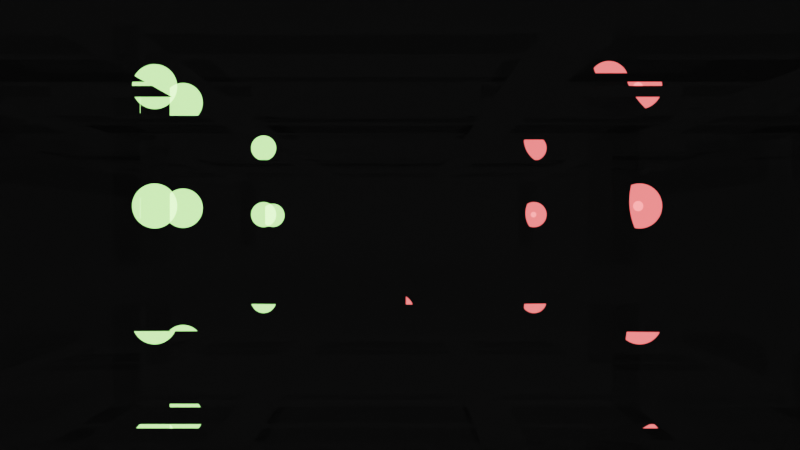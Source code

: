 # Source: baps-better-solid.blend  (saved by Blender 2.80.75; exported with 4.5.12 LTS)
import bpy
from mathutils import Matrix  # noqa: F401  (used for matrix-valued properties, if any)

bpy.ops.wm.read_factory_settings(use_empty=True)
scene = bpy.context.scene
scene.name = 'Scene'

# ---- collections
col_collection = bpy.data.collections.new('Collection'); scene.collection.children.link(col_collection)

# ---- materials (node trees are filled in below, after node groups)
mat_material_001 = bpy.data.materials.new('Material.001')
mat_wall = bpy.data.materials.new('Wall')
mat_floor = bpy.data.materials.new('Floor')
mat_ceil = bpy.data.materials.new('Ceil')
mat_stageceil = bpy.data.materials.new('StageCeil')
mat_stagewalls = bpy.data.materials.new('StageWalls')
mat_stage = bpy.data.materials.new('Stage')
mat_ceilingwells = bpy.data.materials.new('CeilingWells')

# ---- material node trees
mat_material_001.use_nodes = True; mat_material_001.node_tree.nodes.clear()
_N = mat_material_001.node_tree.nodes; _L = mat_material_001.node_tree.links
n0 = _N.new('ShaderNodeOutputMaterial'); n0.name = 'Material Output'; n0.location = (300, 300)
n1 = _N.new('ShaderNodeBsdfPrincipled'); n1.name = 'Principled BSDF'; n1.location = (10, 300)
n1.distribution = 'GGX'
n1.subsurface_method = 'BURLEY'
n1.inputs[0].default_value = (1.0, 1.0, 1.0, 1.0)
n1.inputs[2].default_value = 0.0
n1.inputs[3].default_value = 1.45
n1.inputs[27].default_value = (0.0, 0.0, 0.0, 1.0)
n1.inputs[28].default_value = 1.0
_L.new(n1.outputs[0], n0.inputs[0])
n0.is_active_output = True
mat_wall.use_nodes = True; mat_wall.node_tree.nodes.clear()
_N = mat_wall.node_tree.nodes; _L = mat_wall.node_tree.links
n0 = _N.new('ShaderNodeOutputMaterial'); n0.name = 'Material Output'; n0.location = (300, 300)
n1 = _N.new('ShaderNodeBsdfGlass'); n1.name = 'Glass BSDF'; n1.location = (10, 300)
n1.distribution = 'BECKMANN'
n1.inputs[2].default_value = 397.9
_L.new(n1.outputs[0], n0.inputs[0])
n0.is_active_output = True
mat_floor.use_nodes = True; mat_floor.node_tree.nodes.clear()
_N = mat_floor.node_tree.nodes; _L = mat_floor.node_tree.links
n0 = _N.new('ShaderNodeOutputMaterial'); n0.name = 'Material Output'; n0.location = (300, 300)
n1 = _N.new('ShaderNodeBsdfGlass'); n1.name = 'Glass BSDF'; n1.location = (10, 300)
n1.distribution = 'GGX'
n1.inputs[0].default_value = (0.1751, 1.0, 0.08644, 1.0)
n1.inputs[1].default_value = 0.08333
n1.inputs[2].default_value = 775.2
_L.new(n1.outputs[0], n0.inputs[0])
n0.is_active_output = True
mat_ceil.use_nodes = True; mat_ceil.node_tree.nodes.clear()
_N = mat_ceil.node_tree.nodes; _L = mat_ceil.node_tree.links
n0 = _N.new('ShaderNodeOutputMaterial'); n0.name = 'Material Output'; n0.location = (300, 300)
n1 = _N.new('ShaderNodeBsdfGlass'); n1.name = 'Glass BSDF'; n1.location = (10, 300)
n1.distribution = 'BECKMANN'
n1.inputs[2].default_value = 318.1
_L.new(n1.outputs[0], n0.inputs[0])
n0.is_active_output = True
mat_stageceil.use_nodes = True; mat_stageceil.node_tree.nodes.clear()
_N = mat_stageceil.node_tree.nodes; _L = mat_stageceil.node_tree.links
n0 = _N.new('ShaderNodeOutputMaterial'); n0.name = 'Material Output'; n0.location = (300, 300)
n1 = _N.new('ShaderNodeBsdfGlass'); n1.name = 'Glass BSDF'; n1.location = (10, 300)
n1.distribution = 'BECKMANN'
n1.inputs[2].default_value = 349.4
_L.new(n1.outputs[0], n0.inputs[0])
n0.is_active_output = True
mat_stagewalls.use_nodes = True; mat_stagewalls.node_tree.nodes.clear()
_N = mat_stagewalls.node_tree.nodes; _L = mat_stagewalls.node_tree.links
n0 = _N.new('ShaderNodeOutputMaterial'); n0.name = 'Material Output'; n0.location = (300, 300)
n1 = _N.new('ShaderNodeBsdfGlass'); n1.name = 'Glass BSDF'; n1.location = (10, 300)
n1.distribution = 'BECKMANN'
n1.inputs[2].default_value = 301.2
_L.new(n1.outputs[0], n0.inputs[0])
n0.is_active_output = True
mat_stage.use_nodes = True; mat_stage.node_tree.nodes.clear()
_N = mat_stage.node_tree.nodes; _L = mat_stage.node_tree.links
n0 = _N.new('ShaderNodeOutputMaterial'); n0.name = 'Material Output'; n0.location = (300, 300)
n1 = _N.new('ShaderNodeBsdfGlass'); n1.name = 'Glass BSDF'; n1.location = (10, 300)
n1.distribution = 'BECKMANN'
n1.inputs[2].default_value = 346.8
_L.new(n1.outputs[0], n0.inputs[0])
n0.is_active_output = True
mat_ceilingwells.use_nodes = True; mat_ceilingwells.node_tree.nodes.clear()
_N = mat_ceilingwells.node_tree.nodes; _L = mat_ceilingwells.node_tree.links
n0 = _N.new('ShaderNodeOutputMaterial'); n0.name = 'Material Output'; n0.location = (300, 300)
n1 = _N.new('ShaderNodeBsdfGlass'); n1.name = 'Glass BSDF'; n1.location = (10, 300)
n1.distribution = 'BECKMANN'
n1.inputs[2].default_value = 253.4
_L.new(n1.outputs[0], n0.inputs[0])
n0.is_active_output = True

# ---- world
world_world = bpy.data.worlds.new('World'); scene.world = world_world
world_world.use_nodes = True; world_world.node_tree.nodes.clear()
_N = world_world.node_tree.nodes; _L = world_world.node_tree.links
n0 = _N.new('ShaderNodeOutputWorld'); n0.name = 'World Output'; n0.location = (300, 300)
n1 = _N.new('ShaderNodeBackground'); n1.name = 'Background'; n1.location = (10, 300)
n1.inputs[0].default_value = (0.05088, 0.05088, 0.05088, 1.0)
_L.new(n1.outputs[0], n0.inputs[0])
n0.is_active_output = True
world_world.color = (0.05088, 0.05088, 0.05088)
world_world.use_sun_shadow = False
world_world.sun_shadow_jitter_overblur = 0.0

# ---- cameras
cam_camera = bpy.data.cameras.new('Camera')
cam_camera.lens = 100.0
cam_camera.sensor_height = 36.0

# ---- lights
light_point = bpy.data.lights.new('Point', 'POINT')
light_point.color = (1.0, 0.1065, 0.1065)
light_point.transmission_factor = 0.0
light_point.energy = 100.0
light_point.shadow_soft_size = 1.0
light_point.shadow_maximum_resolution = 0.006
light_point.use_absolute_resolution = True
light_point_001 = bpy.data.lights.new('Point.001', 'POINT')
light_point_001.color = (0.3989, 1.0, 0.2472)
light_point_001.transmission_factor = 0.0
light_point_001.energy = 100.0
light_point_001.shadow_soft_size = 1.0
light_point_001.shadow_maximum_resolution = 0.006
light_point_001.use_absolute_resolution = True

# ---- meshes
me_bapsextended_075 = bpy.data.meshes.new('Bapsextended.075')
me_bapsextended_075.from_pydata([(52.73, 6.247, 0.0), (15.39, 38.37, 0.0), (30.84, 8.387, 0.0), (43.68, 8.387, 0.0), (21.79, 6.247, 0.0), (59.12, 11.6, 0.0), (19.71, 6.247, 0.0), (33.69, 19.93, 5.949), (33.69, 27.07, 7.139), (33.69, 19.93, 7.139), (40.83, 27.07, 7.139), (40.83, 19.93, 7.139), (17.18, 13.68, 5.949), (6.767, 27.07, 5.949), (10.93, 27.07, 5.949), (0.5205, 33.32, 5.949), (5.28, 28.56, 5.949), (6.767, 33.32, 5.949), (10.93, 28.56, 5.949), (0.5205, 27.07, 5.949), (10.93, 18.44, 5.949), (12.42, 27.07, 5.949), (17.18, 27.07, 5.949), (12.42, 33.32, 5.949), (17.18, 33.32, 5.949), (0.5205, 18.44, 5.949), (0.5205, 13.68, 5.949), (5.28, 18.44, 5.949), (5.28, 13.68, 5.949), (-4.196e-05, 38.37, 5.949), (15.39, 11.6, 5.949), (17.92, 38.37, 5.949), (74.0, 19.93, 5.949), (63.58, 28.56, 5.949), (57.34, 33.32, 5.949), (62.1, 28.56, 5.949), (57.34, 28.56, 5.949), (74.0, 18.44, 5.949), (57.34, 13.68, 5.949), (62.1, 18.44, 5.949), (63.58, 27.07, 5.949), (74.0, 33.32, 5.949), (69.24, 33.32, 5.949), (74.0, 28.56, 5.949), (69.24, 28.56, 5.949), (63.58, 18.44, 5.949), (67.75, 13.68, 5.949), (63.58, 13.68, 5.949), (59.12, 9.445, 5.949), (59.12, 11.6, 5.949), (56.59, 9.445, 5.949), (19.71, 6.247, 5.949), (48.56, 19.93, 5.949), (53.32, 19.93, 5.949), (42.32, 27.07, 5.949), (47.08, 27.07, 5.949), (27.44, 27.07, 5.949), (27.44, 19.93, 5.949), (32.2, 27.07, 5.949), (32.2, 19.93, 5.949), (27.44, 18.44, 5.949), (27.44, 13.68, 5.949), (32.2, 18.44, 5.949), (32.2, 13.68, 5.949), (42.32, 28.56, 5.949), (47.08, 33.32, 5.949), (27.44, 28.56, 5.949), (42.32, 18.44, 5.949), (47.08, 18.44, 5.949), (47.08, 13.68, 5.949), (21.19, 27.07, 5.949), (21.19, 19.93, 5.949), (25.95, 27.07, 5.949), (25.95, 19.93, 5.949), (33.69, 18.44, 5.949), (33.69, 13.68, 5.949), (40.83, 18.44, 5.949), (33.69, 33.32, 5.949), (40.83, 28.56, 5.949), (48.56, 18.44, 5.949), (53.32, 18.44, 5.949), (53.32, 13.68, 5.949), (21.19, 33.32, 5.949), (25.95, 33.32, 5.949), (53.32, 33.32, 5.949), (53.32, 28.56, 5.949), (21.19, 18.44, 5.949), (25.95, 18.44, 5.949), (33.69, 27.07, 5.949), (40.83, 27.07, 5.949), (40.83, 19.93, 5.949), (12.42, 18.44, 5.949), (12.42, 13.68, 5.949), (12.42, 18.44, 6.544), (12.42, 13.68, 6.544), (17.18, 18.44, 5.949), (17.18, 18.44, 6.544), (17.18, 13.68, 6.544), (6.767, 19.93, 5.949), (6.767, 27.07, 6.544), (6.767, 19.93, 6.544), (10.93, 27.07, 6.544), (10.93, 19.93, 5.949), (10.93, 19.93, 6.544), (0.5205, 28.56, 5.949), (0.5205, 33.32, 6.544), (0.5205, 28.56, 6.544), (5.28, 33.32, 5.949), (5.28, 33.32, 6.544), (5.28, 28.56, 6.544), (74.0, 27.07, 5.949), (69.24, 27.07, 5.949), (74.0, 27.07, 6.544), (69.24, 27.07, 6.544), (74.0, 19.93, 6.544), (69.24, 19.93, 5.949), (69.24, 19.93, 6.544), (67.75, 33.32, 5.949), (63.58, 33.32, 5.949), (67.75, 33.32, 6.544), (63.58, 33.32, 6.544), (67.75, 28.56, 5.949), (67.75, 28.56, 6.544), (63.58, 28.56, 6.544), (62.1, 33.32, 5.949), (62.1, 33.32, 6.544), (57.34, 33.32, 6.544), (62.1, 28.56, 6.544), (57.34, 28.56, 6.544), (69.24, 13.68, 5.949), (74.0, 13.68, 5.949), (69.24, 13.68, 6.544), (74.0, 13.68, 6.544), (69.24, 18.44, 5.949), (69.24, 18.44, 6.544), (74.0, 18.44, 6.544), (6.767, 28.56, 5.949), (6.767, 33.32, 6.544), (6.767, 28.56, 6.544), (10.93, 33.32, 5.949), (10.93, 33.32, 6.544), (10.93, 28.56, 6.544), (0.5205, 19.93, 5.949), (0.5205, 27.07, 6.544), (0.5205, 19.93, 6.544), (5.28, 27.07, 5.949), (5.28, 27.07, 6.544), (5.28, 19.93, 5.949), (5.28, 19.93, 6.544), (6.767, 18.44, 5.949), (6.767, 13.68, 5.949), (6.767, 18.44, 6.544), (6.767, 13.68, 6.544), (10.93, 18.44, 6.544), (10.93, 13.68, 5.949), (10.93, 13.68, 6.544), (12.42, 19.93, 5.949), (12.42, 27.07, 6.544), (12.42, 19.93, 6.544), (17.18, 27.07, 6.544), (17.18, 19.93, 5.949), (17.18, 19.93, 6.544), (62.1, 13.68, 5.949), (57.34, 13.68, 6.544), (62.1, 13.68, 6.544), (57.34, 18.44, 5.949), (57.34, 18.44, 6.544), (62.1, 18.44, 6.544), (67.75, 27.07, 5.949), (67.75, 27.07, 6.544), (63.58, 27.07, 6.544), (67.75, 19.93, 5.949), (67.75, 19.93, 6.544), (63.58, 19.93, 5.949), (63.58, 19.93, 6.544), (74.0, 33.32, 6.544), (69.24, 33.32, 6.544), (74.0, 28.56, 6.544), (69.24, 28.56, 6.544), (57.34, 19.93, 5.949), (62.1, 19.93, 5.949), (57.34, 19.93, 6.544), (62.1, 19.93, 6.544), (57.34, 27.07, 5.949), (57.34, 27.07, 6.544), (62.1, 27.07, 5.949), (62.1, 27.07, 6.544), (67.75, 18.44, 5.949), (67.75, 18.44, 6.544), (63.58, 18.44, 6.544), (67.75, 13.68, 6.544), (63.58, 13.68, 6.544), (12.42, 28.56, 5.949), (12.42, 33.32, 6.544), (12.42, 28.56, 6.544), (17.18, 33.32, 6.544), (17.18, 28.56, 5.949), (17.18, 28.56, 6.544), (0.5205, 18.44, 6.544), (0.5205, 13.68, 6.544), (5.28, 18.44, 6.544), (5.28, 13.68, 6.544), (48.56, 27.07, 5.949), (48.56, 27.07, 6.544), (48.56, 19.93, 6.544), (53.32, 27.07, 5.949), (53.32, 27.07, 6.544), (53.32, 19.93, 6.544), (42.32, 19.93, 5.949), (42.32, 27.07, 6.544), (42.32, 19.93, 6.544), (47.08, 27.07, 6.544), (47.08, 19.93, 5.949), (47.08, 19.93, 6.544), (27.44, 27.07, 6.544), (27.44, 19.93, 6.544), (32.2, 27.07, 6.544), (32.2, 19.93, 6.544), (27.44, 18.44, 6.544), (27.44, 13.68, 6.544), (32.2, 18.44, 6.544), (32.2, 13.68, 6.544), (42.32, 33.32, 5.949), (42.32, 33.32, 6.544), (42.32, 28.56, 6.544), (47.08, 33.32, 6.544), (47.08, 28.56, 5.949), (47.08, 28.56, 6.544), (27.44, 33.32, 5.949), (27.44, 33.32, 6.544), (27.44, 28.56, 6.544), (32.2, 33.32, 5.949), (32.2, 33.32, 6.544), (32.2, 28.56, 5.949), (32.2, 28.56, 6.544), (42.32, 13.68, 5.949), (42.32, 18.44, 6.544), (42.32, 13.68, 6.544), (47.08, 18.44, 6.544), (47.08, 13.68, 6.544), (21.19, 27.07, 6.544), (21.19, 19.93, 6.544), (25.95, 27.07, 6.544), (25.95, 19.93, 6.544), (33.69, 18.44, 6.544), (33.69, 13.68, 6.544), (40.83, 18.44, 6.544), (40.83, 13.68, 5.949), (40.83, 13.68, 6.544), (33.69, 28.56, 5.949), (33.69, 33.32, 6.544), (33.69, 28.56, 6.544), (40.83, 33.32, 5.949), (40.83, 33.32, 6.544), (40.83, 28.56, 6.544), (48.56, 13.68, 5.949), (48.56, 18.44, 7.139), (48.56, 13.68, 7.139), (53.32, 18.44, 7.139), (53.32, 13.68, 7.139), (21.19, 28.56, 5.949), (21.19, 33.32, 7.139), (21.19, 28.56, 7.139), (25.95, 33.32, 7.139), (25.95, 28.56, 5.949), (25.95, 28.56, 7.139), (48.56, 33.32, 5.949), (48.56, 28.56, 5.949), (48.56, 33.32, 7.139), (48.56, 28.56, 7.139), (53.32, 33.32, 7.139), (53.32, 28.56, 7.139), (21.19, 13.68, 5.949), (21.19, 18.44, 7.139), (21.19, 13.68, 7.139), (25.95, 18.44, 7.139), (25.95, 13.68, 5.949), (25.95, 13.68, 7.139), (15.39, 11.6, 0.0), (-4.196e-05, 11.6, 0.0), (-4.196e-05, 11.6, 5.949), (74.52, 38.37, 0.0), (74.52, 38.37, 5.949), (56.59, 38.37, 4.462), (19.71, 38.37, 5.949), (15.39, 9.445, 0.0), (15.39, 9.445, 5.949), (19.71, 9.445, 4.462), (21.79, 6.247, 0.8329), (47.54, 6.247, 0.8329), (47.54, 6.247, 5.949), (54.81, 6.247, 0.0), (19.71, 9.445, 0.0), (54.81, 6.247, 5.949), (54.81, 9.445, 0.0), (54.81, 38.37, 4.462), (54.81, 9.445, 4.462), (54.81, 38.37, 5.949), (74.52, 11.6, 0.0), (74.52, 11.6, 5.949), (59.12, 9.445, 0.0), (56.59, 9.445, 4.462), (17.92, 9.445, 4.462), (19.71, 38.37, 4.462), (56.59, 38.37, 5.949), (17.92, 38.37, 4.462), (17.92, 9.445, 5.949), (26.98, 6.098, 5.949), (25.81, 6.098, 5.949), (48.71, -4.768e-07, 5.949), (48.71, 6.098, 5.949), (48.71, -4.768e-07, 0.8329), (25.81, -4.768e-07, 0.8329), (48.71, 6.098, 0.8329), (25.81, -4.768e-07, 5.949), (25.81, 6.098, 0.8329), (47.54, 6.098, 5.949), (26.98, 6.247, 0.8329), (26.98, 6.098, 0.8329), (26.98, 6.247, 5.949), (52.73, 6.247, 0.8329), (35.97, 9.045, 0.8329), (43.68, 8.387, 0.8329), (21.79, 7.734, 0.8329), (47.54, 6.098, 0.8329), (28.33, 7.734, 0.8329), (46.18, 7.734, 0.0), (46.18, 7.734, 0.8329), (28.33, 7.734, 0.0), (30.84, 8.387, 0.8329), (33.39, 8.826, 0.8329), (33.39, 8.826, 0.0), (35.97, 9.045, 0.0), (38.55, 9.045, 0.8329), (38.55, 9.045, 0.0), (41.13, 8.826, 0.8329), (41.13, 8.826, 0.0), (21.79, 7.734, 0.0), (52.73, 7.734, 0.0), (52.73, 7.734, 0.8329), (59.12, 38.37, 0.0), (-4.196e-05, 38.37, 0.0), (54.81, 38.37, 0.0), (19.71, 38.37, 0.0)], [], [(7, 88, 8, 9), (88, 89, 10, 8), (89, 90, 11, 10), (90, 7, 9, 11), (11, 9, 8, 10), (20, 91, 92, 154), (95, 91, 156, 160), (92, 30, 154), (30, 150, 154), (30, 280, 150), (280, 28, 150), (280, 26, 28), (102, 156, 91, 20), (98, 102, 20, 149), (147, 98, 149, 27), (142, 147, 27, 25), (98, 147, 145, 13), (25, 280, 142), (25, 26, 280), (12, 95, 306), (95, 160, 306), (306, 30, 12), (30, 92, 12), (13, 145, 16, 136), (136, 16, 107, 17), (14, 13, 136, 18), (107, 29, 17), (29, 139, 17), (29, 31, 139), (31, 23, 139), (31, 24, 23), (21, 14, 18, 192), (22, 21, 192, 196), (14, 21, 156, 102), (196, 31, 22), (196, 24, 31), (16, 145, 19, 104), (15, 104, 29), (104, 19, 29), (139, 23, 192, 18), (15, 29, 107), (150, 28, 27, 149), (142, 280, 19), (280, 29, 19), (31, 306, 22), (306, 160, 22), (30, 306, 286), (33, 121, 168, 40), (43, 110, 111, 44), (121, 44, 111, 168), (35, 33, 40, 185), (36, 35, 185, 183), (117, 42, 44, 121), (183, 304, 36), (183, 50, 304), (32, 110, 299), (110, 282, 299), (110, 43, 282), (43, 41, 282), (41, 42, 282), (42, 117, 282), (115, 32, 37, 133), (299, 37, 32), (171, 115, 133, 187), (173, 171, 187, 45), (180, 173, 45, 39), (179, 180, 39, 165), (47, 162, 39, 45), (165, 50, 179), (165, 38, 50), (38, 49, 50), (38, 162, 49), (162, 47, 49), (115, 171, 168, 111), (33, 35, 124, 118), (117, 118, 282), (118, 304, 282), (118, 124, 304), (124, 34, 304), (34, 36, 304), (129, 46, 187, 133), (37, 299, 130), (299, 129, 130), (299, 46, 129), (173, 180, 185, 40), (179, 50, 183), (299, 49, 46), (49, 47, 46), (50, 49, 48), (87, 60, 61, 276), (55, 202, 52, 212), (212, 52, 79, 68), (68, 79, 255, 69), (235, 247, 76, 67), (255, 290, 69), (290, 235, 69), (290, 247, 235), (67, 76, 90, 208), (208, 90, 89, 54), (54, 89, 78, 64), (64, 78, 252, 222), (65, 266, 267, 226), (252, 297, 222), (297, 65, 222), (297, 266, 65), (226, 267, 202, 55), (205, 202, 267, 85), (52, 53, 80, 79), (85, 297, 205), (85, 84, 297), (84, 266, 297), (205, 297, 53), (297, 293, 53), (293, 80, 53), (293, 81, 80), (55, 54, 64, 226), (208, 212, 68, 67), (72, 56, 57, 73), (87, 86, 71, 73), (61, 319, 276), (51, 86, 272), (51, 71, 86), (233, 58, 56, 66), (264, 66, 56, 72), (260, 264, 72, 70), (7, 59, 58, 88), (70, 284, 260), (70, 71, 284), (71, 51, 284), (88, 58, 233, 249), (249, 233, 231, 77), (60, 57, 59, 62), (231, 284, 77), (284, 252, 77), (284, 297, 252), (74, 62, 59, 7), (76, 74, 7, 90), (62, 74, 75, 63), (66, 264, 83, 228), (75, 319, 63), (319, 61, 63), (249, 78, 89, 88), (83, 284, 228), (284, 231, 228), (290, 316, 247), (316, 75, 247), (316, 307, 75), (307, 319, 75), (272, 276, 319, 51), (260, 284, 82), (284, 83, 82), (81, 293, 290, 255), (73, 57, 60, 87), (92, 91, 93, 94), (91, 95, 96, 93), (95, 12, 97, 96), (12, 92, 94, 97), (97, 94, 93, 96), (98, 13, 99, 100), (13, 14, 101, 99), (14, 102, 103, 101), (102, 98, 100, 103), (103, 100, 99, 101), (104, 15, 105, 106), (15, 107, 108, 105), (107, 16, 109, 108), (16, 104, 106, 109), (109, 106, 105, 108), (111, 110, 112, 113), (110, 32, 114, 112), (32, 115, 116, 114), (115, 111, 113, 116), (114, 116, 113, 112), (118, 117, 119, 120), (117, 121, 122, 119), (121, 33, 123, 122), (33, 118, 120, 123), (122, 123, 120, 119), (34, 124, 125, 126), (124, 35, 127, 125), (35, 36, 128, 127), (36, 34, 126, 128), (127, 128, 126, 125), (134, 135, 132, 131), (130, 129, 131, 132), (129, 133, 134, 131), (133, 37, 135, 134), (37, 130, 132, 135), (136, 17, 137, 138), (17, 139, 140, 137), (139, 18, 141, 140), (18, 136, 138, 141), (141, 138, 137, 140), (142, 19, 143, 144), (19, 145, 146, 143), (145, 147, 148, 146), (147, 142, 144, 148), (148, 144, 143, 146), (150, 149, 151, 152), (149, 20, 153, 151), (20, 154, 155, 153), (154, 150, 152, 155), (155, 152, 151, 153), (156, 21, 157, 158), (21, 22, 159, 157), (22, 160, 161, 159), (160, 156, 158, 161), (161, 158, 157, 159), (162, 38, 163, 164), (38, 165, 166, 163), (165, 39, 167, 166), (39, 162, 164, 167), (166, 167, 164, 163), (40, 168, 169, 170), (168, 171, 172, 169), (171, 173, 174, 172), (173, 40, 170, 174), (172, 174, 170, 169), (42, 41, 175, 176), (41, 43, 177, 175), (43, 44, 178, 177), (44, 42, 176, 178), (177, 178, 176, 175), (180, 179, 181, 182), (179, 183, 184, 181), (183, 185, 186, 184), (185, 180, 182, 186), (184, 186, 182, 181), (45, 187, 188, 189), (187, 46, 190, 188), (46, 47, 191, 190), (47, 45, 189, 191), (190, 191, 189, 188), (192, 23, 193, 194), (23, 24, 195, 193), (24, 196, 197, 195), (196, 192, 194, 197), (197, 194, 193, 195), (26, 25, 198, 199), (25, 27, 200, 198), (27, 28, 201, 200), (28, 26, 199, 201), (201, 199, 198, 200), (207, 204, 203, 206), (52, 202, 203, 204), (202, 205, 206, 203), (205, 53, 207, 206), (53, 52, 204, 207), (213, 210, 209, 211), (208, 54, 209, 210), (54, 55, 211, 209), (55, 212, 213, 211), (212, 208, 210, 213), (57, 56, 214, 215), (56, 58, 216, 214), (58, 59, 217, 216), (59, 57, 215, 217), (217, 215, 214, 216), (61, 60, 218, 219), (60, 62, 220, 218), (62, 63, 221, 220), (63, 61, 219, 221), (221, 219, 218, 220), (64, 222, 223, 224), (222, 65, 225, 223), (65, 226, 227, 225), (226, 64, 224, 227), (227, 224, 223, 225), (66, 228, 229, 230), (228, 231, 232, 229), (231, 233, 234, 232), (233, 66, 230, 234), (234, 230, 229, 232), (239, 237, 236, 238), (235, 67, 236, 237), (67, 68, 238, 236), (68, 69, 239, 238), (69, 235, 237, 239), (71, 70, 240, 241), (70, 72, 242, 240), (72, 73, 243, 242), (73, 71, 241, 243), (243, 241, 240, 242), (75, 74, 244, 245), (74, 76, 246, 244), (76, 247, 248, 246), (247, 75, 245, 248), (248, 245, 244, 246), (249, 77, 250, 251), (77, 252, 253, 250), (252, 78, 254, 253), (78, 249, 251, 254), (254, 251, 250, 253), (259, 257, 256, 258), (255, 79, 256, 257), (79, 80, 258, 256), (80, 81, 259, 258), (81, 255, 257, 259), (260, 82, 261, 262), (82, 83, 263, 261), (83, 264, 265, 263), (264, 260, 262, 265), (265, 262, 261, 263), (267, 266, 268, 269), (266, 84, 270, 268), (84, 85, 271, 270), (85, 267, 269, 271), (271, 269, 268, 270), (272, 86, 273, 274), (86, 87, 275, 273), (87, 276, 277, 275), (276, 272, 274, 277), (277, 274, 273, 275), (280, 30, 278, 279), (341, 29, 280, 279), (283, 281, 282, 304), (297, 284, 303, 295), (281, 283, 295), (29, 341, 305, 31), (303, 305, 341), (278, 30, 286, 285), (285, 286, 302), (286, 306, 302), (302, 287, 292, 285), (4, 6, 288), (6, 51, 288), (288, 51, 319, 317), (293, 291, 320), (291, 0, 320), (320, 289, 290, 293), (287, 51, 6, 292), (287, 284, 51), (287, 303, 284), (291, 293, 296, 294), (295, 296, 297), (296, 293, 297), (298, 5, 49, 299), (298, 299, 282, 281), (300, 48, 49, 5), (301, 48, 300), (48, 301, 50), (294, 296, 301, 300), (287, 302, 305, 303), (295, 283, 301, 296), (301, 283, 304, 50), (305, 302, 306, 31), (309, 314, 307, 316), (308, 307, 314), (316, 310, 309), (311, 312, 314, 309), (313, 311, 309, 310), (312, 315, 308, 314), (315, 318, 307, 308), (324, 313, 310, 316), (290, 289, 324, 316), (307, 318, 317, 319), (323, 317, 325), (317, 329, 325), (317, 318, 329), (318, 330, 329), (318, 321, 330), (321, 318, 333), (318, 335, 333), (318, 324, 335), (324, 322, 335), (324, 289, 322), (289, 327, 322), (289, 339, 327), (339, 289, 320), (313, 324, 311), (318, 315, 312), (317, 323, 288), (312, 311, 324, 318), (328, 337, 323, 325), (338, 326, 327, 339), (3, 322, 327, 326), (328, 325, 329, 2), (2, 329, 330, 331), (331, 330, 321, 332), (332, 321, 333, 334), (334, 333, 335, 336), (336, 335, 322, 3), (337, 4, 288, 323), (0, 338, 339, 320), (278, 1, 341, 279), (6, 4, 337, 328, 2, 331, 332, 334, 336, 3, 326, 338, 0, 291, 294, 300, 5, 340, 342, 343, 1, 278, 285, 292), (340, 5, 298, 281), (295, 342, 340, 281), (295, 303, 343, 342), (303, 341, 1), (343, 303, 1)])
me_bapsextended_075.polygons.foreach_set('material_index', [7, 7, 7, 7, 7, 3, 3, 3, 3, 3, 3, 3, 3, 3, 3, 3, 3, 3, 3, 3, 3, 3, 3, 3, 3, 3, 3, 3, 3, 3, 3, 3, 3, 3, 3, 3, 3, 3, 3, 3, 3, 3, 3, 3, 3, 3, 3, 3, 3, 3, 3, 3, 3, 3, 3, 3, 3, 3, 3, 3, 3, 3, 3, 3, 3, 3, 3, 3, 3, 3, 3, 3, 3, 3, 3, 3, 3, 3, 3, 3, 3, 3, 3, 3, 3, 3, 3, 3, 3, 3, 3, 3, 3, 3, 3, 3, 3, 3, 3, 3, 3, 3, 3, 3, 3, 3, 3, 3, 3, 3, 3, 3, 3, 3, 3, 3, 3, 3, 3, 3, 3, 3, 3, 3, 3, 3, 3, 3, 3, 3, 3, 3, 3, 3, 3, 3, 3, 3, 3, 3, 3, 3, 3, 3, 3, 3, 3, 3, 3, 3, 3, 3, 3, 7, 7, 7, 7, 7, 7, 7, 7, 7, 7, 7, 7, 7, 7, 7, 7, 7, 7, 7, 7, 7, 7, 7, 7, 7, 7, 7, 7, 7, 7, 7, 7, 7, 7, 7, 7, 7, 7, 7, 7, 7, 7, 7, 7, 7, 7, 7, 7, 7, 7, 7, 7, 7, 7, 7, 7, 7, 7, 7, 7, 7, 7, 7, 7, 7, 7, 7, 7, 7, 7, 7, 7, 7, 7, 7, 7, 7, 7, 7, 7, 7, 7, 7, 7, 7, 7, 7, 7, 7, 7, 7, 7, 7, 7, 7, 7, 7, 7, 7, 7, 7, 7, 7, 7, 7, 7, 7, 7, 7, 7, 7, 7, 7, 7, 7, 7, 7, 7, 7, 7, 7, 7, 7, 7, 7, 7, 7, 7, 7, 7, 7, 7, 7, 7, 7, 7, 7, 7, 7, 7, 7, 7, 7, 7, 7, 7, 7, 7, 7, 7, 7, 7, 7, 7, 7, 7, 7, 7, 7, 7, 1, 1, 1, 1, 1, 1, 1, 1, 1, 1, 1, 1, 1, 1, 1, 1, 1, 1, 1, 1, 1, 1, 1, 1, 1, 1, 1, 1, 1, 1, 1, 1, 1, 4, 4, 4, 5, 5, 5, 1, 1, 1, 1, 6, 6, 6, 6, 6, 6, 6, 6, 6, 6, 6, 6, 6, 6, 6, 6, 6, 6, 6, 6, 6, 6, 6, 6, 6, 6, 6, 6, 1, 1, 1, 1, 1, 1, 1])
me_bapsextended_075.materials.append(mat_material_001)
me_bapsextended_075.materials.append(mat_wall)
me_bapsextended_075.materials.append(mat_floor)
me_bapsextended_075.materials.append(mat_ceil)
me_bapsextended_075.materials.append(mat_stageceil)
me_bapsextended_075.materials.append(mat_stagewalls)
me_bapsextended_075.materials.append(mat_stage)
me_bapsextended_075.materials.append(mat_ceilingwells)
me_bapsextended_075.use_remesh_preserve_volume = False
me_bapsextended_075.use_remesh_preserve_attributes = False
me_bapsextended_075.use_mirror_vertex_groups = False
me_bapsextended_075.update()

# ---- objects
ob_baps = bpy.data.objects.new('baps', me_bapsextended_075)
ob_camera = bpy.data.objects.new('Camera', cam_camera)
ob_point = bpy.data.objects.new('Point', light_point)
ob_point_001 = bpy.data.objects.new('Point.001', light_point_001)

# ---- transforms, parenting, visibility, modifiers, constraints
ob_baps.location = (0.0, 0.0, 0.0)
ob_baps.scale = (1.025, 1.025, 1.025)
ob_baps.lineart.crease_threshold = 0.0
ob_camera.location = (37.09, 26.88, 2.568)
ob_camera.rotation_euler = (1.571, 0.0, 3.142)
ob_camera.lineart.crease_threshold = 0.0
ob_point.location = (26.45, 6.454, 3.437)
ob_point.lineart.crease_threshold = 0.0
ob_point_001.location = (48.07, 6.454, 3.437)
ob_point_001.lineart.crease_threshold = 0.0

# ---- collection membership
col_collection.objects.link(ob_baps)
col_collection.objects.link(ob_camera)
col_collection.objects.link(ob_point)
col_collection.objects.link(ob_point_001)

# ---- scene / render settings (as saved in the file)
scene.camera = ob_camera
scene.frame_start = 1; scene.frame_end = 250; scene.frame_set(1)
scene.render.engine = 'CYCLES'
scene.cycles.shading_system = True
scene.cycles.use_denoising = False
scene.cycles.samples = 128
scene.cycles.sampling_pattern = 'TABULATED_SOBOL'
scene.cycles.use_adaptive_sampling = False
scene.cycles.use_light_tree = False
scene.cycles.max_bounces = 1024
scene.view_settings.look = 'Very Low Contrast'
scene.view_settings.view_transform = 'Filmic'
bpy.context.view_layer.update()
